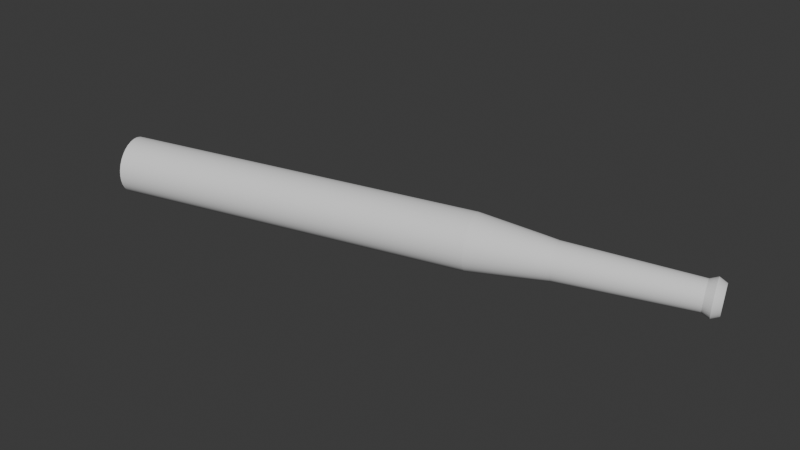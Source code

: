 # Source: Bita.blend  (saved by Blender 4.5.90; exported with 4.5.12 LTS)
import bpy
from mathutils import Matrix  # noqa: F401  (used for matrix-valued properties, if any)

bpy.ops.wm.read_factory_settings(use_empty=True)
scene = bpy.context.scene
scene.name = 'Scene'

# ---- collections
col_collection = bpy.data.collections.new('Collection'); scene.collection.children.link(col_collection)

# ---- node groups
ng_smooth_by_angle = bpy.data.node_groups.new('Smooth by Angle', 'GeometryNodeTree')
_s = ng_smooth_by_angle.interface.new_socket(name='Mesh', in_out='OUTPUT', socket_type='NodeSocketGeometry')
_s = ng_smooth_by_angle.interface.new_socket(name='Mesh', in_out='INPUT', socket_type='NodeSocketGeometry')
_s = ng_smooth_by_angle.interface.new_socket(name='Angle', in_out='INPUT', socket_type='NodeSocketFloat')
_s.subtype = 'ANGLE'
_s.default_value = 0.5236
_s.min_value = 0.0
_s.max_value = 3.142
_s.description = 'Maximum face angle for smooth edges'
_s = ng_smooth_by_angle.interface.new_socket(name='Ignore Sharpness', in_out='INPUT', socket_type='NodeSocketBool')
_s.force_non_field = True
ng_smooth_by_angle.description = 'Set the sharpness of mesh edges based on the angle between the neighboring faces'
ng_smooth_by_angle.is_modifier = True
_N = ng_smooth_by_angle.nodes; _L = ng_smooth_by_angle.links
n0 = _N.new('GeometryNodeSetShadeSmooth'); n0.name = 'Set Shade Smooth'; n0.location = (120, -80)
n0.domain = 'EDGE'
n1 = _N.new('GeometryNodeSetShadeSmooth'); n1.name = 'Set Shade Smooth.001'; n1.location = (300, -80)
n2 = _N.new('NodeGroupOutput'); n2.name = 'Group Output'; n2.location = (480, -80)
n3 = _N.new('GeometryNodeInputMeshEdgeAngle'); n3.name = 'Edge Angle'; n3.location = (-440, -240)
n4 = _N.new('NodeGroupInput'); n4.name = 'Group Input'; n4.location = (-80, -80)
n5 = _N.new('GeometryNodeInputEdgeSmooth'); n5.name = 'Is Edge Smooth'; n5.location = (-260, -120)
n6 = _N.new('GeometryNodeInputShadeSmooth'); n6.name = 'Is Shade Smooth'; n6.location = (-440, -397)
n7 = _N.new('FunctionNodeCompare'); n7.name = 'Compare'; n7.location = (-260, -260)
n7.operation = 'LESS_EQUAL'
n7.inputs[6].default_value = (0.0, 0.0, 0.0, 0.0)
n7.inputs[7].default_value = (0.0, 0.0, 0.0, 0.0)
n8 = _N.new('FunctionNodeBooleanMath'); n8.name = 'Boolean Math.001'; n8.location = (-80, -260)
n9 = _N.new('NodeGroupInput'); n9.name = 'Group Input.001'; n9.location = (-440, -329)
n10 = _N.new('NodeGroupInput'); n10.name = 'Group Input.002'; n10.location = (-259, -189)
n11 = _N.new('FunctionNodeBooleanMath'); n11.name = 'Boolean Math'; n11.location = (-80, -149)
n11.operation = 'OR'
n12 = _N.new('FunctionNodeBooleanMath'); n12.name = 'Boolean Math.002'; n12.location = (-260, -380)
n12.operation = 'OR'
n13 = _N.new('NodeGroupInput'); n13.name = 'Group Input.003'; n13.location = (-440, -460)
_L.new(n3.outputs[0], n7.inputs[0])
_L.new(n1.outputs[0], n2.inputs[0])
_L.new(n9.outputs[1], n7.inputs[1])
_L.new(n7.outputs[0], n8.inputs[0])
_L.new(n4.outputs[0], n0.inputs[0])
_L.new(n0.outputs[0], n1.inputs[0])
_L.new(n8.outputs[0], n0.inputs[2])
_L.new(n10.outputs[2], n11.inputs[1])
_L.new(n5.outputs[0], n11.inputs[0])
_L.new(n11.outputs[0], n0.inputs[1])
_L.new(n13.outputs[2], n12.inputs[1])
_L.new(n6.outputs[0], n12.inputs[0])
_L.new(n12.outputs[0], n8.inputs[1])
n2.is_active_output = True

# ---- world
world_world = bpy.data.worlds.new('World'); scene.world = world_world
world_world.use_nodes = True; world_world.node_tree.nodes.clear()
_N = world_world.node_tree.nodes; _L = world_world.node_tree.links
n0 = _N.new('ShaderNodeOutputWorld'); n0.name = 'World Output'; n0.location = (200, 100)
n1 = _N.new('ShaderNodeBackground'); n1.name = 'Background'; n1.location = (-200, 100)
n1.inputs[0].default_value = (0.05088, 0.05088, 0.05088, 1.0)
_L.new(n1.outputs[0], n0.inputs[0])
n0.is_active_output = True
world_world.color = (0.05088, 0.05088, 0.05088)
world_world.sun_shadow_jitter_overblur = 0.0

# ---- meshes
me_cylinder = bpy.data.meshes.new('Cylinder')
me_cylinder.from_pydata([(0.0, 1.0, -1.0), (4.757e-07, 0.9504, 1.976), (0.1951, 0.9808, -1.0), (0.1854, 0.9322, 1.976), (0.3827, 0.9239, -1.0), (0.3637, 0.8781, 1.976), (0.5556, 0.8315, -1.0), (0.528, 0.7902, 1.976), (0.7071, 0.7071, -1.0), (0.672, 0.672, 1.976), (0.8315, 0.5556, -1.0), (0.7902, 0.528, 1.976), (0.9239, 0.3827, -1.0), (0.8781, 0.3637, 1.976), (0.9808, 0.1951, -1.0), (0.9322, 0.1854, 1.976), (1.0, 0.0, -1.0), (0.9504, -4.716e-10, 1.976), (0.9808, -0.1951, -1.0), (0.9322, -0.1854, 1.976), (0.9239, -0.3827, -1.0), (0.8781, -0.3637, 1.976), (0.8315, -0.5556, -1.0), (0.7902, -0.528, 1.976), (0.7071, -0.7071, -1.0), (0.672, -0.672, 1.976), (0.5556, -0.8315, -1.0), (0.528, -0.7902, 1.976), (0.3827, -0.9239, -1.0), (0.3637, -0.8781, 1.976), (0.1951, -0.9808, -1.0), (0.1854, -0.9322, 1.976), (0.0, -1.0, -1.0), (4.757e-07, -0.9504, 1.976), (-0.1951, -0.9808, -1.0), (-0.1854, -0.9322, 1.976), (-0.3827, -0.9239, -1.0), (-0.3637, -0.8781, 1.976), (-0.5556, -0.8315, -1.0), (-0.528, -0.7902, 1.976), (-0.7071, -0.7071, -1.0), (-0.672, -0.672, 1.976), (-0.8315, -0.5556, -1.0), (-0.7902, -0.528, 1.976), (-0.9239, -0.3827, -1.0), (-0.8781, -0.3637, 1.976), (-0.9808, -0.1951, -1.0), (-0.9322, -0.1854, 1.976), (-1.0, 0.0, -1.0), (-0.9504, -4.716e-10, 1.976), (-0.9808, 0.1951, -1.0), (-0.9322, 0.1854, 1.976), (-0.9239, 0.3827, -1.0), (-0.8781, 0.3637, 1.976), (-0.8315, 0.5556, -1.0), (-0.7902, 0.528, 1.976), (-0.7071, 0.7071, -1.0), (-0.672, 0.672, 1.976), (-0.5556, 0.8315, -1.0), (-0.528, 0.7902, 1.976), (-0.3827, 0.9239, -1.0), (-0.3637, 0.8781, 1.976), (-0.1951, 0.9808, -1.0), (-0.1854, 0.9322, 1.976), (3.294e-07, 1.408, -0.1856), (0.2747, 1.381, -0.1856), (0.5388, 1.301, -0.1856), (0.7822, 1.171, -0.1856), (0.9955, 0.9955, -0.1856), (1.171, 0.7822, -0.1856), (1.301, 0.5388, -0.1856), (1.381, 0.2747, -0.1856), (1.408, -6.078e-09, -0.1856), (1.381, -0.2747, -0.1856), (1.301, -0.5388, -0.1856), (1.171, -0.7822, -0.1856), (0.9955, -0.9955, -0.1856), (0.7822, -1.171, -0.1856), (0.5388, -1.301, -0.1856), (0.2747, -1.381, -0.1856), (3.294e-07, -1.408, -0.1856), (-0.2747, -1.381, -0.1856), (-0.5388, -1.301, -0.1856), (-0.7822, -1.171, -0.1856), (-0.9955, -0.9955, -0.1856), (-1.171, -0.7822, -0.1856), (-1.301, -0.5388, -0.1856), (-1.381, -0.2747, -0.1856), (-1.408, -6.078e-09, -0.1856), (-1.381, 0.2747, -0.1856), (-1.301, 0.5388, -0.1856), (-1.171, 0.7822, -0.1856), (-0.9955, 0.9955, -0.1856), (-0.7822, 1.171, -0.1856), (-0.5388, 1.301, -0.1856), (-0.2747, 1.381, -0.1856), (3.228e-07, 1.897, 0.1324), (0.3701, 1.861, 0.1324), (0.726, 1.753, 0.1324), (1.054, 1.577, 0.1324), (1.341, 1.341, 0.1324), (1.577, 1.054, 0.1324), (1.753, 0.726, 0.1324), (1.861, 0.3701, 0.1324), (1.897, -1.013e-08, 0.1324), (1.861, -0.3701, 0.1324), (1.753, -0.726, 0.1324), (1.577, -1.054, 0.1324), (1.341, -1.341, 0.1324), (1.054, -1.577, 0.1324), (0.726, -1.753, 0.1324), (0.3701, -1.861, 0.1324), (3.228e-07, -1.897, 0.1324), (-0.3701, -1.861, 0.1324), (-0.726, -1.753, 0.1324), (-1.054, -1.577, 0.1324), (-1.341, -1.341, 0.1324), (-1.577, -1.054, 0.1324), (-1.753, -0.726, 0.1324), (-1.861, -0.3701, 0.1324), (-1.897, -1.013e-08, 0.1324), (-1.861, 0.3701, 0.1324), (-1.753, 0.726, 0.1324), (-1.577, 1.054, 0.1324), (-1.341, 1.341, 0.1324), (-1.054, 1.577, 0.1324), (-0.726, 1.753, 0.1324), (-0.3701, 1.861, 0.1324), (3.228e-07, 1.897, 1.931), (0.3701, 1.861, 1.931), (0.726, 1.753, 1.931), (1.054, 1.577, 1.931), (1.341, 1.341, 1.931), (1.577, 1.054, 1.931), (1.753, 0.726, 1.931), (1.861, 0.3701, 1.931), (1.897, -1.013e-08, 1.931), (1.861, -0.3701, 1.931), (1.753, -0.726, 1.931), (1.577, -1.054, 1.931), (1.341, -1.341, 1.931), (1.054, -1.577, 1.931), (0.726, -1.753, 1.931), (0.3701, -1.861, 1.931), (3.228e-07, -1.897, 1.931), (-0.3701, -1.861, 1.931), (-0.726, -1.753, 1.931), (-1.054, -1.577, 1.931), (-1.341, -1.341, 1.931), (-1.577, -1.054, 1.931), (-1.753, -0.726, 1.931), (-1.861, -0.3701, 1.931), (-1.897, -1.013e-08, 1.931), (-1.861, 0.3701, 1.931), (-1.753, 0.726, 1.931), (-1.577, 1.054, 1.931), (-1.341, 1.341, 1.931), (-1.054, 1.577, 1.931), (-0.726, 1.753, 1.931), (-0.3701, 1.861, 1.931), (0.2509, 1.262, -0.258), (0.4922, 1.188, -0.258), (0.7146, 1.07, -0.258), (0.9095, 0.9095, -0.258), (1.07, 0.7146, -0.258), (1.188, 0.4922, -0.258), (1.262, 0.2509, -0.258), (1.286, -5.425e-09, -0.258), (1.262, -0.2509, -0.258), (1.188, -0.4922, -0.258), (1.07, -0.7146, -0.258), (0.9095, -0.9095, -0.258), (0.7146, -1.07, -0.258), (0.4922, -1.188, -0.258), (0.2509, -1.262, -0.258), (2.987e-07, -1.286, -0.258), (-0.2509, -1.262, -0.258), (-0.4922, -1.188, -0.258), (-0.7146, -1.07, -0.258), (-0.9095, -0.9095, -0.258), (-1.07, -0.7146, -0.258), (-1.188, -0.4922, -0.258), (-1.262, -0.2509, -0.258), (-1.286, -5.425e-09, -0.258), (-1.262, 0.2509, -0.258), (-1.188, 0.4922, -0.258), (-1.07, 0.7146, -0.258), (-0.9095, 0.9095, -0.258), (-0.7146, 1.07, -0.258), (-0.4922, 1.188, -0.258), (-0.2509, 1.262, -0.258), (2.987e-07, 1.286, -0.258), (0.2011, 1.011, -0.9204), (0.3944, 0.9523, -0.9204), (0.5726, 0.857, -0.9204), (0.7288, 0.7288, -0.9204), (0.857, 0.5726, -0.9204), (0.9523, 0.3944, -0.9204), (1.011, 0.2011, -0.9204), (1.031, -5.821e-10, -0.9204), (1.011, -0.2011, -0.9204), (0.9523, -0.3944, -0.9204), (0.857, -0.5726, -0.9204), (0.7288, -0.7288, -0.9204), (0.5726, -0.857, -0.9204), (0.3944, -0.9523, -0.9204), (0.2011, -1.011, -0.9204), (3.205e-08, -1.031, -0.9204), (-0.2011, -1.011, -0.9204), (-0.3944, -0.9523, -0.9204), (-0.5726, -0.857, -0.9204), (-0.7288, -0.7288, -0.9204), (-0.857, -0.5726, -0.9204), (-0.9523, -0.3944, -0.9204), (-1.011, -0.2011, -0.9204), (-1.031, -5.821e-10, -0.9204), (-1.011, 0.2011, -0.9204), (-0.9523, 0.3944, -0.9204), (-0.857, 0.5726, -0.9204), (-0.7288, 0.7288, -0.9204), (-0.5726, 0.857, -0.9204), (-0.3944, 0.9523, -0.9204), (-0.2011, 1.011, -0.9204), (3.205e-08, 1.031, -0.9204), (0.2479, 1.246, -0.9602), (0.4862, 1.174, -0.9602), (0.7058, 1.056, -0.9602), (0.8984, 0.8984, -0.9602), (1.056, 0.7058, -0.9602), (1.174, 0.4862, -0.9602), (1.246, 0.2479, -0.9602), (1.27, -3.642e-10, -0.9602), (1.246, -0.2479, -0.9602), (1.174, -0.4862, -0.9602), (1.056, -0.7058, -0.9602), (0.8984, -0.8984, -0.9602), (0.7058, -1.056, -0.9602), (0.4862, -1.174, -0.9602), (0.2479, -1.246, -0.9602), (2.653e-09, -1.27, -0.9602), (-0.2479, -1.246, -0.9602), (-0.4862, -1.174, -0.9602), (-0.7058, -1.056, -0.9602), (-0.8984, -0.8984, -0.9602), (-1.056, -0.7058, -0.9602), (-1.174, -0.4862, -0.9602), (-1.246, -0.2479, -0.9602), (-1.27, -3.642e-10, -0.9602), (-1.246, 0.2479, -0.9602), (-1.174, 0.4862, -0.9602), (-1.056, 0.7058, -0.9602), (-0.8984, 0.8984, -0.9602), (-0.7058, 1.056, -0.9602), (-0.4862, 1.174, -0.9602), (-0.2479, 1.246, -0.9602), (2.653e-09, 1.27, -0.9602)], [], [(128, 1, 3, 129), (129, 3, 5, 130), (130, 5, 7, 131), (131, 7, 9, 132), (132, 9, 11, 133), (133, 11, 13, 134), (134, 13, 15, 135), (135, 15, 17, 136), (136, 17, 19, 137), (137, 19, 21, 138), (138, 21, 23, 139), (139, 23, 25, 140), (140, 25, 27, 141), (141, 27, 29, 142), (142, 29, 31, 143), (143, 31, 33, 144), (144, 33, 35, 145), (145, 35, 37, 146), (146, 37, 39, 147), (147, 39, 41, 148), (148, 41, 43, 149), (149, 43, 45, 150), (150, 45, 47, 151), (151, 47, 49, 152), (152, 49, 51, 153), (153, 51, 53, 154), (154, 53, 55, 155), (155, 55, 57, 156), (156, 57, 59, 157), (157, 59, 61, 158), (3, 1, 63, 61, 59, 57, 55, 53, 51, 49, 47, 45, 43, 41, 39, 37, 35, 33, 31, 29, 27, 25, 23, 21, 19, 17, 15, 13, 11, 9, 7, 5), (158, 61, 63, 159), (159, 63, 1, 128), (0, 2, 4, 6, 8, 10, 12, 14, 16, 18, 20, 22, 24, 26, 28, 30, 32, 34, 36, 38, 40, 42, 44, 46, 48, 50, 52, 54, 56, 58, 60, 62), (190, 95, 64, 191), (189, 94, 95, 190), (188, 93, 94, 189), (187, 92, 93, 188), (186, 91, 92, 187), (185, 90, 91, 186), (184, 89, 90, 185), (183, 88, 89, 184), (182, 87, 88, 183), (181, 86, 87, 182), (180, 85, 86, 181), (179, 84, 85, 180), (178, 83, 84, 179), (177, 82, 83, 178), (176, 81, 82, 177), (175, 80, 81, 176), (174, 79, 80, 175), (173, 78, 79, 174), (172, 77, 78, 173), (171, 76, 77, 172), (170, 75, 76, 171), (169, 74, 75, 170), (168, 73, 74, 169), (167, 72, 73, 168), (166, 71, 72, 167), (165, 70, 71, 166), (164, 69, 70, 165), (163, 68, 69, 164), (162, 67, 68, 163), (161, 66, 67, 162), (160, 65, 66, 161), (191, 64, 65, 160), (95, 127, 96, 64), (94, 126, 127, 95), (93, 125, 126, 94), (92, 124, 125, 93), (91, 123, 124, 92), (90, 122, 123, 91), (89, 121, 122, 90), (88, 120, 121, 89), (87, 119, 120, 88), (86, 118, 119, 87), (85, 117, 118, 86), (84, 116, 117, 85), (83, 115, 116, 84), (82, 114, 115, 83), (81, 113, 114, 82), (80, 112, 113, 81), (79, 111, 112, 80), (78, 110, 111, 79), (77, 109, 110, 78), (76, 108, 109, 77), (75, 107, 108, 76), (74, 106, 107, 75), (73, 105, 106, 74), (72, 104, 105, 73), (71, 103, 104, 72), (70, 102, 103, 71), (69, 101, 102, 70), (68, 100, 101, 69), (67, 99, 100, 68), (66, 98, 99, 67), (65, 97, 98, 66), (64, 96, 97, 65), (127, 159, 128, 96), (126, 158, 159, 127), (125, 157, 158, 126), (124, 156, 157, 125), (123, 155, 156, 124), (122, 154, 155, 123), (121, 153, 154, 122), (120, 152, 153, 121), (119, 151, 152, 120), (118, 150, 151, 119), (117, 149, 150, 118), (116, 148, 149, 117), (115, 147, 148, 116), (114, 146, 147, 115), (113, 145, 146, 114), (112, 144, 145, 113), (111, 143, 144, 112), (110, 142, 143, 111), (109, 141, 142, 110), (108, 140, 141, 109), (107, 139, 140, 108), (106, 138, 139, 107), (105, 137, 138, 106), (104, 136, 137, 105), (103, 135, 136, 104), (102, 134, 135, 103), (101, 133, 134, 102), (100, 132, 133, 101), (99, 131, 132, 100), (98, 130, 131, 99), (97, 129, 130, 98), (96, 128, 129, 97), (223, 191, 160, 192), (192, 160, 161, 193), (193, 161, 162, 194), (194, 162, 163, 195), (195, 163, 164, 196), (196, 164, 165, 197), (197, 165, 166, 198), (198, 166, 167, 199), (199, 167, 168, 200), (200, 168, 169, 201), (201, 169, 170, 202), (202, 170, 171, 203), (203, 171, 172, 204), (204, 172, 173, 205), (205, 173, 174, 206), (206, 174, 175, 207), (207, 175, 176, 208), (208, 176, 177, 209), (209, 177, 178, 210), (210, 178, 179, 211), (211, 179, 180, 212), (212, 180, 181, 213), (213, 181, 182, 214), (214, 182, 183, 215), (215, 183, 184, 216), (216, 184, 185, 217), (217, 185, 186, 218), (218, 186, 187, 219), (219, 187, 188, 220), (220, 188, 189, 221), (221, 189, 190, 222), (222, 190, 191, 223), (254, 222, 223, 255), (253, 221, 222, 254), (252, 220, 221, 253), (251, 219, 220, 252), (250, 218, 219, 251), (249, 217, 218, 250), (248, 216, 217, 249), (247, 215, 216, 248), (246, 214, 215, 247), (245, 213, 214, 246), (244, 212, 213, 245), (243, 211, 212, 244), (242, 210, 211, 243), (241, 209, 210, 242), (240, 208, 209, 241), (239, 207, 208, 240), (238, 206, 207, 239), (237, 205, 206, 238), (236, 204, 205, 237), (235, 203, 204, 236), (234, 202, 203, 235), (233, 201, 202, 234), (232, 200, 201, 233), (231, 199, 200, 232), (230, 198, 199, 231), (229, 197, 198, 230), (228, 196, 197, 229), (227, 195, 196, 228), (226, 194, 195, 227), (225, 193, 194, 226), (224, 192, 193, 225), (255, 223, 192, 224), (0, 255, 224, 2), (2, 224, 225, 4), (4, 225, 226, 6), (6, 226, 227, 8), (8, 227, 228, 10), (10, 228, 229, 12), (12, 229, 230, 14), (14, 230, 231, 16), (16, 231, 232, 18), (18, 232, 233, 20), (20, 233, 234, 22), (22, 234, 235, 24), (24, 235, 236, 26), (26, 236, 237, 28), (28, 237, 238, 30), (30, 238, 239, 32), (32, 239, 240, 34), (34, 240, 241, 36), (36, 241, 242, 38), (38, 242, 243, 40), (40, 243, 244, 42), (42, 244, 245, 44), (44, 245, 246, 46), (46, 246, 247, 48), (48, 247, 248, 50), (50, 248, 249, 52), (52, 249, 250, 54), (54, 250, 251, 56), (56, 251, 252, 58), (58, 252, 253, 60), (60, 253, 254, 62), (62, 254, 255, 0)])
me_cylinder.polygons.foreach_set('use_smooth', [True] * 226)
_uv = me_cylinder.uv_layers.new(name='UVMap')
_uv.uv.foreach_set('vector', [1.0, 0.9864, 1.0, 1.0, 0.9688, 1.0, 0.9688, 0.9864, 0.9688, 0.9864, 0.9688, 1.0, 0.9375, 1.0, 0.9375, 0.9864, 0.9375, 0.9864, 0.9375, 1.0, 0.9062, 1.0, 0.9062, 0.9864, 0.9062, 0.9864, 0.9062, 1.0, 0.875, 1.0, 0.875, 0.9864, 0.875, 0.9864, 0.875, 1.0, 0.8438, 1.0, 0.8438, 0.9864, 0.8438, 0.9864, 0.8438, 1.0, 0.8125, 1.0, 0.8125, 0.9864, 0.8125, 0.9864, 0.8125, 1.0, 0.7812, 1.0, 0.7813, 0.9864, 0.7813, 0.9864, 0.7812, 1.0, 0.75, 1.0, 0.75, 0.9864, 0.75, 0.9864, 0.75, 1.0, 0.7188, 1.0, 0.7188, 0.9864, 0.7188, 0.9864, 0.7188, 1.0, 0.6875, 1.0, 0.6875, 0.9864, 0.6875, 0.9864, 0.6875, 1.0, 0.6562, 1.0, 0.6562, 0.9864, 0.6562, 0.9864, 0.6562, 1.0, 0.625, 1.0, 0.625, 0.9864, 0.625, 0.9864, 0.625, 1.0, 0.5938, 1.0, 0.5938, 0.9864, 0.5938, 0.9864, 0.5938, 1.0, 0.5625, 1.0, 0.5625, 0.9864, 0.5625, 0.9864, 0.5625, 1.0, 0.5312, 1.0, 0.5312, 0.9864, 0.5312, 0.9864, 0.5312, 1.0, 0.5, 1.0, 0.5, 0.9864, 0.5, 0.9864, 0.5, 1.0, 0.4688, 1.0, 0.4688, 0.9864, 0.4688, 0.9864, 0.4688, 1.0, 0.4375, 1.0, 0.4375, 0.9864, 0.4375, 0.9864, 0.4375, 1.0, 0.4062, 1.0, 0.4062, 0.9864, 0.4062, 0.9864, 0.4062, 1.0, 0.375, 1.0, 0.375, 0.9864, 0.375, 0.9864, 0.375, 1.0, 0.3438, 1.0, 0.3438, 0.9864, 0.3438, 0.9864, 0.3438, 1.0, 0.3125, 1.0, 0.3125, 0.9864, 0.3125, 0.9864, 0.3125, 1.0, 0.2812, 1.0, 0.2813, 0.9864, 0.2813, 0.9864, 0.2812, 1.0, 0.25, 1.0, 0.25, 0.9864, 0.25, 0.9864, 0.25, 1.0, 0.2188, 1.0, 0.2188, 0.9864, 0.2188, 0.9864, 0.2188, 1.0, 0.1875, 1.0, 0.1875, 0.9864, 0.1875, 0.9864, 0.1875, 1.0, 0.1562, 1.0, 0.1562, 0.9864, 0.1562, 0.9864, 0.1562, 1.0, 0.125, 1.0, 0.125, 0.9864, 0.125, 0.9864, 0.125, 1.0, 0.09375, 1.0, 0.09375, 0.9864, 0.09375, 0.9864, 0.09375, 1.0, 0.0625, 1.0, 0.0625, 0.9864, 0.2968, 0.4854, 0.25, 0.49, 0.2032, 0.4854, 0.1582, 0.4717, 0.1167, 0.4496, 0.08029, 0.4197, 0.05045, 0.3833, 0.02827, 0.3418, 0.01461, 0.2968, 0.01, 0.25, 0.01461, 0.2032, 0.02827, 0.1582, 0.05045, 0.1167, 0.08029, 0.08029, 0.1167, 0.05045, 0.1582, 0.02827, 0.2032, 0.01461, 0.25, 0.01, 0.2968, 0.01461, 0.3418, 0.02827, 0.3833, 0.05045, 0.4197, 0.08029, 0.4496, 0.1167, 0.4717, 0.1582, 0.4854, 0.2032, 0.49, 0.25, 0.4854, 0.2968, 0.4717, 0.3418, 0.4496, 0.3833, 0.4197, 0.4197, 0.3833, 0.4496, 0.3418, 0.4717, 0.0625, 0.9864, 0.0625, 1.0, 0.03125, 1.0, 0.03125, 0.9864, 0.03125, 0.9864, 0.03125, 1.0, 0.0, 1.0, 0.0, 0.9864, 0.75, 0.49, 0.7968, 0.4854, 0.8418, 0.4717, 0.8833, 0.4496, 0.9197, 0.4197, 0.9496, 0.3833, 0.9717, 0.3418, 0.9854, 0.2968, 0.99, 0.25, 0.9854, 0.2032, 0.9717, 0.1582, 0.9496, 0.1167, 0.9197, 0.08029, 0.8833, 0.05045, 0.8418, 0.02827, 0.7968, 0.01461, 0.75, 0.01, 0.7032, 0.01461, 0.6582, 0.02827, 0.6167, 0.05045, 0.5803, 0.08029, 0.5504, 0.1167, 0.5283, 0.1582, 0.5146, 0.2032, 0.51, 0.25, 0.5146, 0.2968, 0.5283, 0.3418, 0.5504, 0.3833, 0.5803, 0.4197, 0.6167, 0.4496, 0.6582, 0.4717, 0.7032, 0.4854, 0.03125, 0.6383, 0.03125, 0.6517, 0.0, 0.6517, 0.0, 0.6383, 0.0625, 0.6383, 0.0625, 0.6517, 0.03125, 0.6517, 0.03125, 0.6383, 0.09375, 0.6383, 0.09375, 0.6517, 0.0625, 0.6517, 0.0625, 0.6383, 0.125, 0.6383, 0.125, 0.6517, 0.09375, 0.6517, 0.09375, 0.6383, 0.1562, 0.6383, 0.1562, 0.6517, 0.125, 0.6517, 0.125, 0.6383, 0.1875, 0.6383, 0.1875, 0.6517, 0.1562, 0.6517, 0.1562, 0.6383, 0.2188, 0.6383, 0.2188, 0.6517, 0.1875, 0.6517, 0.1875, 0.6383, 0.25, 0.6383, 0.25, 0.6517, 0.2188, 0.6517, 0.2188, 0.6383, 0.2812, 0.6383, 0.2812, 0.6517, 0.25, 0.6517, 0.25, 0.6383, 0.3125, 0.6383, 0.3125, 0.6517, 0.2812, 0.6517, 0.2812, 0.6383, 0.3438, 0.6383, 0.3438, 0.6517, 0.3125, 0.6517, 0.3125, 0.6383, 0.375, 0.6383, 0.375, 0.6517, 0.3438, 0.6517, 0.3438, 0.6383, 0.4062, 0.6383, 0.4062, 0.6517, 0.375, 0.6517, 0.375, 0.6383, 0.4375, 0.6383, 0.4375, 0.6517, 0.4062, 0.6517, 0.4062, 0.6383, 0.4688, 0.6383, 0.4688, 0.6517, 0.4375, 0.6517, 0.4375, 0.6383, 0.5, 0.6383, 0.5, 0.6517, 0.4688, 0.6517, 0.4688, 0.6383, 0.5313, 0.6383, 0.5312, 0.6517, 0.5, 0.6517, 0.5, 0.6383, 0.5625, 0.6383, 0.5625, 0.6517, 0.5312, 0.6517, 0.5313, 0.6383, 0.5938, 0.6383, 0.5938, 0.6517, 0.5625, 0.6517, 0.5625, 0.6383, 0.625, 0.6383, 0.625, 0.6517, 0.5938, 0.6517, 0.5938, 0.6383, 0.6562, 0.6383, 0.6562, 0.6517, 0.625, 0.6517, 0.625, 0.6383, 0.6875, 0.6383, 0.6875, 0.6517, 0.6562, 0.6517, 0.6562, 0.6383, 0.7187, 0.6383, 0.7188, 0.6517, 0.6875, 0.6517, 0.6875, 0.6383, 0.75, 0.6383, 0.75, 0.6517, 0.7188, 0.6517, 0.7187, 0.6383, 0.7812, 0.6383, 0.7812, 0.6517, 0.75, 0.6517, 0.75, 0.6383, 0.8125, 0.6383, 0.8125, 0.6517, 0.7812, 0.6517, 0.7812, 0.6383, 0.8438, 0.6383, 0.8438, 0.6517, 0.8125, 0.6517, 0.8125, 0.6383, 0.875, 0.6383, 0.875, 0.6517, 0.8438, 0.6517, 0.8438, 0.6383, 0.9063, 0.6383, 0.9062, 0.6517, 0.875, 0.6517, 0.875, 0.6383, 0.9375, 0.6383, 0.9375, 0.6517, 0.9062, 0.6517, 0.9063, 0.6383, 0.9688, 0.6383, 0.9688, 0.6517, 0.9375, 0.6517, 0.9375, 0.6383, 1.0, 0.6383, 1.0, 0.6517, 0.9688, 0.6517, 0.9688, 0.6383, 0.03125, 0.6517, 0.03125, 0.7494, 0.0, 0.7494, 0.0, 0.6517, 0.0625, 0.6517, 0.0625, 0.7494, 0.03125, 0.7494, 0.03125, 0.6517, 0.09375, 0.6517, 0.09375, 0.7494, 0.0625, 0.7494, 0.0625, 0.6517, 0.125, 0.6517, 0.125, 0.7494, 0.09375, 0.7494, 0.09375, 0.6517, 0.1562, 0.6517, 0.1562, 0.7494, 0.125, 0.7494, 0.125, 0.6517, 0.1875, 0.6517, 0.1875, 0.7494, 0.1562, 0.7494, 0.1562, 0.6517, 0.2188, 0.6517, 0.2188, 0.7494, 0.1875, 0.7494, 0.1875, 0.6517, 0.25, 0.6517, 0.25, 0.7494, 0.2188, 0.7494, 0.2188, 0.6517, 0.2812, 0.6517, 0.2812, 0.7494, 0.25, 0.7494, 0.25, 0.6517, 0.3125, 0.6517, 0.3125, 0.7494, 0.2812, 0.7494, 0.2812, 0.6517, 0.3438, 0.6517, 0.3438, 0.7494, 0.3125, 0.7494, 0.3125, 0.6517, 0.375, 0.6517, 0.375, 0.7494, 0.3438, 0.7494, 0.3438, 0.6517, 0.4062, 0.6517, 0.4062, 0.7494, 0.375, 0.7494, 0.375, 0.6517, 0.4375, 0.6517, 0.4375, 0.7494, 0.4062, 0.7494, 0.4062, 0.6517, 0.4688, 0.6517, 0.4687, 0.7494, 0.4375, 0.7494, 0.4375, 0.6517, 0.5, 0.6517, 0.5, 0.7494, 0.4687, 0.7494, 0.4688, 0.6517, 0.5312, 0.6517, 0.5312, 0.7494, 0.5, 0.7494, 0.5, 0.6517, 0.5625, 0.6517, 0.5625, 0.7494, 0.5312, 0.7494, 0.5312, 0.6517, 0.5938, 0.6517, 0.5938, 0.7494, 0.5625, 0.7494, 0.5625, 0.6517, 0.625, 0.6517, 0.625, 0.7494, 0.5938, 0.7494, 0.5938, 0.6517, 0.6562, 0.6517, 0.6562, 0.7494, 0.625, 0.7494, 0.625, 0.6517, 0.6875, 0.6517, 0.6875, 0.7494, 0.6562, 0.7494, 0.6562, 0.6517, 0.7188, 0.6517, 0.7188, 0.7494, 0.6875, 0.7494, 0.6875, 0.6517, 0.75, 0.6517, 0.75, 0.7494, 0.7188, 0.7494, 0.7188, 0.6517, 0.7812, 0.6517, 0.7812, 0.7494, 0.75, 0.7494, 0.75, 0.6517, 0.8125, 0.6517, 0.8125, 0.7494, 0.7812, 0.7494, 0.7812, 0.6517, 0.8438, 0.6517, 0.8438, 0.7494, 0.8125, 0.7494, 0.8125, 0.6517, 0.875, 0.6517, 0.875, 0.7494, 0.8438, 0.7494, 0.8438, 0.6517, 0.9062, 0.6517, 0.9062, 0.7494, 0.875, 0.7494, 0.875, 0.6517, 0.9375, 0.6517, 0.9375, 0.7494, 0.9062, 0.7494, 0.9062, 0.6517, 0.9688, 0.6517, 0.9688, 0.7494, 0.9375, 0.7494, 0.9375, 0.6517, 1.0, 0.6517, 1.0, 0.7494, 0.9688, 0.7494, 0.9688, 0.6517, 0.03125, 0.7494, 0.03125, 0.9864, 0.0, 0.9864, 0.0, 0.7494, 0.0625, 0.7494, 0.0625, 0.9864, 0.03125, 0.9864, 0.03125, 0.7494, 0.09375, 0.7494, 0.09375, 0.9864, 0.0625, 0.9864, 0.0625, 0.7494, 0.125, 0.7494, 0.125, 0.9864, 0.09375, 0.9864, 0.09375, 0.7494, 0.1562, 0.7494, 0.1562, 0.9864, 0.125, 0.9864, 0.125, 0.7494, 0.1875, 0.7494, 0.1875, 0.9864, 0.1562, 0.9864, 0.1562, 0.7494, 0.2188, 0.7494, 0.2188, 0.9864, 0.1875, 0.9864, 0.1875, 0.7494, 0.25, 0.7494, 0.25, 0.9864, 0.2188, 0.9864, 0.2188, 0.7494, 0.2812, 0.7494, 0.2813, 0.9864, 0.25, 0.9864, 0.25, 0.7494, 0.3125, 0.7494, 0.3125, 0.9864, 0.2813, 0.9864, 0.2812, 0.7494, 0.3438, 0.7494, 0.3438, 0.9864, 0.3125, 0.9864, 0.3125, 0.7494, 0.375, 0.7494, 0.375, 0.9864, 0.3438, 0.9864, 0.3438, 0.7494, 0.4062, 0.7494, 0.4062, 0.9864, 0.375, 0.9864, 0.375, 0.7494, 0.4375, 0.7494, 0.4375, 0.9864, 0.4062, 0.9864, 0.4062, 0.7494, 0.4687, 0.7494, 0.4688, 0.9864, 0.4375, 0.9864, 0.4375, 0.7494, 0.5, 0.7494, 0.5, 0.9864, 0.4688, 0.9864, 0.4687, 0.7494, 0.5312, 0.7494, 0.5312, 0.9864, 0.5, 0.9864, 0.5, 0.7494, 0.5625, 0.7494, 0.5625, 0.9864, 0.5312, 0.9864, 0.5312, 0.7494, 0.5938, 0.7494, 0.5938, 0.9864, 0.5625, 0.9864, 0.5625, 0.7494, 0.625, 0.7494, 0.625, 0.9864, 0.5938, 0.9864, 0.5938, 0.7494, 0.6562, 0.7494, 0.6562, 0.9864, 0.625, 0.9864, 0.625, 0.7494, 0.6875, 0.7494, 0.6875, 0.9864, 0.6562, 0.9864, 0.6562, 0.7494, 0.7188, 0.7494, 0.7188, 0.9864, 0.6875, 0.9864, 0.6875, 0.7494, 0.75, 0.7494, 0.75, 0.9864, 0.7188, 0.9864, 0.7188, 0.7494, 0.7812, 0.7494, 0.7813, 0.9864, 0.75, 0.9864, 0.75, 0.7494, 0.8125, 0.7494, 0.8125, 0.9864, 0.7813, 0.9864, 0.7812, 0.7494, 0.8438, 0.7494, 0.8438, 0.9864, 0.8125, 0.9864, 0.8125, 0.7494, 0.875, 0.7494, 0.875, 0.9864, 0.8438, 0.9864, 0.8438, 0.7494, 0.9062, 0.7494, 0.9062, 0.9864, 0.875, 0.9864, 0.875, 0.7494, 0.9375, 0.7494, 0.9375, 0.9864, 0.9062, 0.9864, 0.9062, 0.7494, 0.9688, 0.7494, 0.9688, 0.9864, 0.9375, 0.9864, 0.9375, 0.7494, 1.0, 0.7494, 1.0, 0.9864, 0.9688, 0.9864, 0.9688, 0.7494, 1.0, 0.5148, 1.0, 0.6383, 0.9688, 0.6383, 0.9687, 0.5148, 0.9687, 0.5148, 0.9688, 0.6383, 0.9375, 0.6383, 0.9375, 0.5148, 0.9375, 0.5148, 0.9375, 0.6383, 0.9063, 0.6383, 0.9062, 0.5148, 0.9062, 0.5148, 0.9063, 0.6383, 0.875, 0.6383, 0.875, 0.5148, 0.875, 0.5148, 0.875, 0.6383, 0.8438, 0.6383, 0.8438, 0.5148, 0.8438, 0.5148, 0.8438, 0.6383, 0.8125, 0.6383, 0.8125, 0.5148, 0.8125, 0.5148, 0.8125, 0.6383, 0.7812, 0.6383, 0.7812, 0.5148, 0.7812, 0.5148, 0.7812, 0.6383, 0.75, 0.6383, 0.75, 0.5148, 0.75, 0.5148, 0.75, 0.6383, 0.7187, 0.6383, 0.7188, 0.5148, 0.7188, 0.5148, 0.7187, 0.6383, 0.6875, 0.6383, 0.6875, 0.5148, 0.6875, 0.5148, 0.6875, 0.6383, 0.6562, 0.6383, 0.6562, 0.5148, 0.6562, 0.5148, 0.6562, 0.6383, 0.625, 0.6383, 0.625, 0.5148, 0.625, 0.5148, 0.625, 0.6383, 0.5938, 0.6383, 0.5938, 0.5148, 0.5938, 0.5148, 0.5938, 0.6383, 0.5625, 0.6383, 0.5625, 0.5148, 0.5625, 0.5148, 0.5625, 0.6383, 0.5313, 0.6383, 0.5312, 0.5148, 0.5312, 0.5148, 0.5313, 0.6383, 0.5, 0.6383, 0.5, 0.5148, 0.5, 0.5148, 0.5, 0.6383, 0.4688, 0.6383, 0.4688, 0.5148, 0.4688, 0.5148, 0.4688, 0.6383, 0.4375, 0.6383, 0.4375, 0.5148, 0.4375, 0.5148, 0.4375, 0.6383, 0.4062, 0.6383, 0.4062, 0.5148, 0.4062, 0.5148, 0.4062, 0.6383, 0.375, 0.6383, 0.375, 0.5148, 0.375, 0.5148, 0.375, 0.6383, 0.3438, 0.6383, 0.3437, 0.5148, 0.3437, 0.5148, 0.3438, 0.6383, 0.3125, 0.6383, 0.3125, 0.5148, 0.3125, 0.5148, 0.3125, 0.6383, 0.2812, 0.6383, 0.2812, 0.5148, 0.2812, 0.5148, 0.2812, 0.6383, 0.25, 0.6383, 0.25, 0.5148, 0.25, 0.5148, 0.25, 0.6383, 0.2188, 0.6383, 0.2188, 0.5148, 0.2188, 0.5148, 0.2188, 0.6383, 0.1875, 0.6383, 0.1875, 0.5148, 0.1875, 0.5148, 0.1875, 0.6383, 0.1562, 0.6383, 0.1562, 0.5148, 0.1562, 0.5148, 0.1562, 0.6383, 0.125, 0.6383, 0.125, 0.5148, 0.125, 0.5148, 0.125, 0.6383, 0.09375, 0.6383, 0.09375, 0.5148, 0.09375, 0.5148, 0.09375, 0.6383, 0.0625, 0.6383, 0.0625, 0.5148, 0.0625, 0.5148, 0.0625, 0.6383, 0.03125, 0.6383, 0.03125, 0.5148, 0.03125, 0.5148, 0.03125, 0.6383, 0.0, 0.6383, 0.0, 0.5148, 0.03125, 0.5074, 0.03125, 0.5148, 0.0, 0.5148, 0.0, 0.5074, 0.0625, 0.5074, 0.0625, 0.5148, 0.03125, 0.5148, 0.03125, 0.5074, 0.09375, 0.5074, 0.09375, 0.5148, 0.0625, 0.5148, 0.0625, 0.5074, 0.125, 0.5074, 0.125, 0.5148, 0.09375, 0.5148, 0.09375, 0.5074, 0.1562, 0.5074, 0.1562, 0.5148, 0.125, 0.5148, 0.125, 0.5074, 0.1875, 0.5074, 0.1875, 0.5148, 0.1562, 0.5148, 0.1562, 0.5074, 0.2188, 0.5074, 0.2188, 0.5148, 0.1875, 0.5148, 0.1875, 0.5074, 0.25, 0.5074, 0.25, 0.5148, 0.2188, 0.5148, 0.2188, 0.5074, 0.2812, 0.5074, 0.2812, 0.5148, 0.25, 0.5148, 0.25, 0.5074, 0.3125, 0.5074, 0.3125, 0.5148, 0.2812, 0.5148, 0.2812, 0.5074, 0.3438, 0.5074, 0.3437, 0.5148, 0.3125, 0.5148, 0.3125, 0.5074, 0.375, 0.5074, 0.375, 0.5148, 0.3437, 0.5148, 0.3438, 0.5074, 0.4062, 0.5074, 0.4062, 0.5148, 0.375, 0.5148, 0.375, 0.5074, 0.4375, 0.5074, 0.4375, 0.5148, 0.4062, 0.5148, 0.4062, 0.5074, 0.4688, 0.5074, 0.4688, 0.5148, 0.4375, 0.5148, 0.4375, 0.5074, 0.5, 0.5074, 0.5, 0.5148, 0.4688, 0.5148, 0.4688, 0.5074, 0.5312, 0.5074, 0.5312, 0.5148, 0.5, 0.5148, 0.5, 0.5074, 0.5625, 0.5074, 0.5625, 0.5148, 0.5312, 0.5148, 0.5312, 0.5074, 0.5937, 0.5074, 0.5938, 0.5148, 0.5625, 0.5148, 0.5625, 0.5074, 0.625, 0.5074, 0.625, 0.5148, 0.5938, 0.5148, 0.5937, 0.5074, 0.6562, 0.5074, 0.6562, 0.5148, 0.625, 0.5148, 0.625, 0.5074, 0.6875, 0.5074, 0.6875, 0.5148, 0.6562, 0.5148, 0.6562, 0.5074, 0.7188, 0.5074, 0.7188, 0.5148, 0.6875, 0.5148, 0.6875, 0.5074, 0.75, 0.5074, 0.75, 0.5148, 0.7188, 0.5148, 0.7188, 0.5074, 0.7812, 0.5074, 0.7812, 0.5148, 0.75, 0.5148, 0.75, 0.5074, 0.8125, 0.5074, 0.8125, 0.5148, 0.7812, 0.5148, 0.7812, 0.5074, 0.8437, 0.5074, 0.8438, 0.5148, 0.8125, 0.5148, 0.8125, 0.5074, 0.875, 0.5074, 0.875, 0.5148, 0.8438, 0.5148, 0.8437, 0.5074, 0.9062, 0.5074, 0.9062, 0.5148, 0.875, 0.5148, 0.875, 0.5074, 0.9375, 0.5074, 0.9375, 0.5148, 0.9062, 0.5148, 0.9062, 0.5074, 0.9688, 0.5074, 0.9687, 0.5148, 0.9375, 0.5148, 0.9375, 0.5074, 1.0, 0.5074, 1.0, 0.5148, 0.9687, 0.5148, 0.9688, 0.5074, 1.0, 0.5, 1.0, 0.5074, 0.9688, 0.5074, 0.9688, 0.5, 0.9688, 0.5, 0.9688, 0.5074, 0.9375, 0.5074, 0.9375, 0.5, 0.9375, 0.5, 0.9375, 0.5074, 0.9062, 0.5074, 0.9062, 0.5, 0.9062, 0.5, 0.9062, 0.5074, 0.875, 0.5074, 0.875, 0.5, 0.875, 0.5, 0.875, 0.5074, 0.8437, 0.5074, 0.8438, 0.5, 0.8438, 0.5, 0.8437, 0.5074, 0.8125, 0.5074, 0.8125, 0.5, 0.8125, 0.5, 0.8125, 0.5074, 0.7812, 0.5074, 0.7812, 0.5, 0.7812, 0.5, 0.7812, 0.5074, 0.75, 0.5074, 0.75, 0.5, 0.75, 0.5, 0.75, 0.5074, 0.7188, 0.5074, 0.7188, 0.5, 0.7188, 0.5, 0.7188, 0.5074, 0.6875, 0.5074, 0.6875, 0.5, 0.6875, 0.5, 0.6875, 0.5074, 0.6562, 0.5074, 0.6562, 0.5, 0.6562, 0.5, 0.6562, 0.5074, 0.625, 0.5074, 0.625, 0.5, 0.625, 0.5, 0.625, 0.5074, 0.5937, 0.5074, 0.5938, 0.5, 0.5938, 0.5, 0.5937, 0.5074, 0.5625, 0.5074, 0.5625, 0.5, 0.5625, 0.5, 0.5625, 0.5074, 0.5312, 0.5074, 0.5312, 0.5, 0.5312, 0.5, 0.5312, 0.5074, 0.5, 0.5074, 0.5, 0.5, 0.5, 0.5, 0.5, 0.5074, 0.4688, 0.5074, 0.4688, 0.5, 0.4688, 0.5, 0.4688, 0.5074, 0.4375, 0.5074, 0.4375, 0.5, 0.4375, 0.5, 0.4375, 0.5074, 0.4062, 0.5074, 0.4062, 0.5, 0.4062, 0.5, 0.4062, 0.5074, 0.375, 0.5074, 0.375, 0.5, 0.375, 0.5, 0.375, 0.5074, 0.3438, 0.5074, 0.3438, 0.5, 0.3438, 0.5, 0.3438, 0.5074, 0.3125, 0.5074, 0.3125, 0.5, 0.3125, 0.5, 0.3125, 0.5074, 0.2812, 0.5074, 0.2812, 0.5, 0.2812, 0.5, 0.2812, 0.5074, 0.25, 0.5074, 0.25, 0.5, 0.25, 0.5, 0.25, 0.5074, 0.2188, 0.5074, 0.2188, 0.5, 0.2188, 0.5, 0.2188, 0.5074, 0.1875, 0.5074, 0.1875, 0.5, 0.1875, 0.5, 0.1875, 0.5074, 0.1562, 0.5074, 0.1562, 0.5, 0.1562, 0.5, 0.1562, 0.5074, 0.125, 0.5074, 0.125, 0.5, 0.125, 0.5, 0.125, 0.5074, 0.09375, 0.5074, 0.09375, 0.5, 0.09375, 0.5, 0.09375, 0.5074, 0.0625, 0.5074, 0.0625, 0.5, 0.0625, 0.5, 0.0625, 0.5074, 0.03125, 0.5074, 0.03125, 0.5, 0.03125, 0.5, 0.03125, 0.5074, 0.0, 0.5074, 0.0, 0.5])
me_cylinder.materials.append(None)
me_cylinder.update()

# ---- objects
ob_cylinder = bpy.data.objects.new('Cylinder', me_cylinder)

# ---- transforms, parenting, visibility, modifiers, constraints
ob_cylinder.location = (-0.09542, -0.5283, 1.419)
ob_cylinder.rotation_euler = (0.7622, -1.502, -0.4517)
ob_cylinder.scale = (0.02, 0.02, 0.27)
_m = ob_cylinder.modifiers.new('Smooth by Angle', 'NODES')
_m.node_group = ng_smooth_by_angle
_m.use_pin_to_last = True
_m.show_group_selector = False

# ---- collection membership
col_collection.objects.link(ob_cylinder)

# ---- scene / render settings (as saved in the file)
scene.frame_start = 1; scene.frame_end = 250; scene.frame_set(86)
scene.render.engine = 'BLENDER_EEVEE_NEXT'
bpy.context.view_layer.update()

# ---- added for rendering (the .blend has no active camera and no usable light): camera, sun
cam_auto = bpy.data.cameras.new('AutoCamera')
cam_auto.lens = 50.0
cam_auto.sensor_width = 36.0
cam_auto.clip_end = 1000.0
ob_auto_camera = bpy.data.objects.new('AutoCamera', cam_auto)
scene.collection.objects.link(ob_auto_camera)
ob_auto_camera.location = (0.577152, -1.52601, 2.06381)
ob_auto_camera.rotation_euler = (1.09748, -7.21219e-08, 0.694738)
scene.camera = ob_auto_camera
light_auto_sun = bpy.data.lights.new('AutoSun', 'SUN')
light_auto_sun.energy = 3.0
light_auto_sun.angle = 0.0523599
ob_auto_sun = bpy.data.objects.new('AutoSun', light_auto_sun)
scene.collection.objects.link(ob_auto_sun)
ob_auto_sun.rotation_euler = (0.872665, 0.174533, 0.523599)
bpy.context.view_layer.update()
